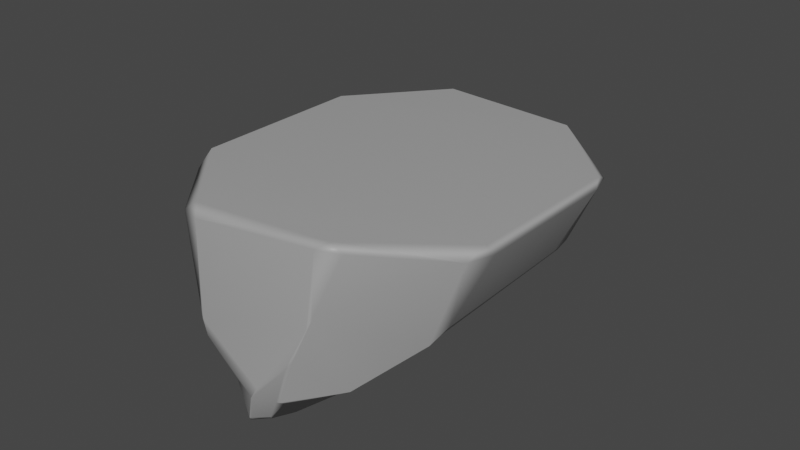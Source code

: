# Source: BlocoColor.blend  (saved by Blender 3.1.7; exported with 4.5.12 LTS)
import bpy
from mathutils import Matrix  # noqa: F401  (used for matrix-valued properties, if any)

bpy.ops.wm.read_factory_settings(use_empty=True)
scene = bpy.context.scene
scene.name = 'Scene'

# ---- collections
col_collection = bpy.data.collections.new('Collection'); scene.collection.children.link(col_collection)

# ---- materials (node trees are filled in below, after node groups)
mat_material = bpy.data.materials.new('Material')
mat_material.alpha_threshold = 0.0
mat_material.use_transparent_shadow = False
mat_material.line_color = (0.0, 0.0, 0.0, 1.0)

# ---- material node trees
mat_material.use_nodes = True; mat_material.node_tree.nodes.clear()
_N = mat_material.node_tree.nodes; _L = mat_material.node_tree.links
n0 = _N.new('ShaderNodeOutputMaterial'); n0.name = 'Material Output'; n0.location = (300, 300)
n1 = _N.new('ShaderNodeBsdfPrincipled'); n1.name = 'Principled BSDF'; n1.location = (10, 300)
n1.distribution = 'GGX'
n1.subsurface_method = 'RANDOM_WALK_SKIN'
n1.inputs[0].default_value = (0.3968, 0.3968, 0.3968, 1.0)
n1.inputs[3].default_value = 1.45
n1.inputs[27].default_value = (0.0, 0.0, 0.0, 1.0)
n1.inputs[28].default_value = 1.0
_L.new(n1.outputs[0], n0.inputs[0])
n0.is_active_output = True

# ---- world
world_world = bpy.data.worlds.new('World'); scene.world = world_world
world_world.use_nodes = True; world_world.node_tree.nodes.clear()
_N = world_world.node_tree.nodes; _L = world_world.node_tree.links
n0 = _N.new('ShaderNodeOutputWorld'); n0.name = 'World Output'; n0.location = (300, 300)
n1 = _N.new('ShaderNodeBackground'); n1.name = 'Background'; n1.location = (10, 300)
n1.inputs[0].default_value = (0.05088, 0.05088, 0.05088, 1.0)
_L.new(n1.outputs[0], n0.inputs[0])
n0.is_active_output = True
world_world.color = (0.05088, 0.05088, 0.05088)
world_world.use_sun_shadow = False
world_world.sun_shadow_jitter_overblur = 0.0

# ---- meshes
me_cube = bpy.data.meshes.new('Cube')
me_cube.from_pydata([(0.9203, 1.0, -1.0), (-1.0, 1.0, 1.0), (1.0, -1.0, -1.0), (1.0, -1.0, 1.0), (1.0, 1.0, -1.0), (1.0, 1.0, 1.0), (3.0, 1.0, 1.0), (1.08, 1.0, -1.0), (-0.4937, 1.0, 0.3333), (-0.2032, 1.0, -0.3333), (1.0, -1.0, 0.3333), (1.0, -1.0, -0.3333), (2.494, 1.0, 0.3333), (2.203, 1.0, -0.3333), (1.0, 3.0, -1.0), (1.0, 3.0, 1.0), (1.0, 3.0, -0.3333), (1.0, 3.0, 0.3333), (1.0, -1.0, -1.0), (0.9203, -0.5826, -1.0), (-1.0, -0.5826, 1.0), (-0.4679, -1.0, 1.0), (1.08, -0.5826, -1.0), (1.0, -1.0, -1.0), (2.468, -1.0, 1.0), (3.0, -0.5826, 1.0), (0.3307, -1.0, -0.3333), (-0.2032, -0.5826, -0.3333), (-0.4937, -0.5826, 0.3333), (0.06545, -1.0, 0.3333), (1.935, -1.0, 0.3333), (2.494, -0.5826, 0.3333), (2.203, -0.5826, -0.3333), (1.669, -1.0, -0.3333), (-0.2032, 2.583, -0.3333), (0.3307, 3.0, -0.3333), (0.9203, 2.583, -1.0), (1.0, 3.0, -1.0), (-0.4679, 3.0, 1.0), (-1.0, 2.583, 1.0), (1.669, 3.0, -0.3333), (2.203, 2.583, -0.3333), (1.0, 3.0, -1.0), (1.08, 2.583, -1.0), (3.0, 2.583, 1.0), (2.468, 3.0, 1.0), (0.06545, 3.0, 0.3333), (-0.4937, 2.583, 0.3333), (2.494, 2.583, 0.3333), (1.935, 3.0, 0.3333)], [], [(5, 1, 20, 21, 3), (6, 12, 48, 44), (35, 46, 17, 16), (28, 20, 1, 8), (2, 11, 26, 18), (7, 13, 32, 22), (27, 28, 8, 9), (2, 4, 7, 22, 23), (5, 3, 24, 25, 6), (3, 10, 30, 24), (12, 6, 25, 31), (9, 8, 47, 34), (11, 2, 23, 33), (10, 11, 33, 30), (10, 3, 21, 29), (13, 12, 31, 32), (0, 9, 34, 36), (17, 15, 45, 49), (14, 16, 40, 42), (16, 17, 49, 40), (0, 4, 2, 18, 19), (11, 10, 29, 26), (8, 1, 39, 47), (7, 4, 14, 42, 43), (13, 7, 43, 41), (4, 0, 36, 37, 14), (37, 35, 16, 14), (1, 5, 15, 38, 39), (5, 6, 44, 45, 15), (12, 13, 41, 48), (46, 38, 15, 17), (29, 21, 20, 28), (33, 23, 22, 32), (18, 26, 27, 19), (26, 29, 28, 27), (24, 30, 31, 25), (30, 33, 32, 31), (35, 37, 36, 34), (41, 43, 42, 40), (38, 46, 47, 39), (46, 35, 34, 47), (44, 48, 49, 45), (48, 41, 40, 49), (19, 27, 9, 0)])
_uv = me_cube.uv_layers.new(name='UVMap')
_uv.uv.foreach_set('vector', [0.625, 0.5, 0.875, 0.5, 0.875, 0.6978, 0.8085, 0.75, 0.625, 0.75, 0.625, 0.5, 0.5417, 0.5, 0.5417, 0.5, 0.625, 0.5, 0.4583, 0.3609, 0.5417, 0.3436, 0.5417, 0.5, 0.4583, 0.5, 0.5417, 0.05217, 0.625, 0.05217, 0.625, 0.25, 0.5417, 0.25, 0.375, 0.75, 0.4583, 0.75, 0.4583, 0.8891, 0.375, 0.75, 0.375, 0.5, 0.4583, 0.5, 0.4583, 0.6978, 0.375, 0.6978, 0.4583, 0.05217, 0.5417, 0.05217, 0.5417, 0.25, 0.4583, 0.25, 0.375, 0.75, 0.375, 0.5, 0.375, 0.5, 0.375, 0.6978, 0.375, 0.75, 0.625, 0.5, 0.625, 0.75, 0.625, 0.75, 0.625, 0.6978, 0.625, 0.5, 0.625, 0.75, 0.5417, 0.75, 0.5417, 0.75, 0.625, 0.75, 0.5417, 0.5, 0.625, 0.5, 0.625, 0.6978, 0.5417, 0.6978, 0.4583, 0.25, 0.5417, 0.25, 0.5417, 0.25, 0.4583, 0.25, 0.4583, 0.75, 0.375, 0.75, 0.375, 0.75, 0.4583, 0.75, 0.5417, 0.75, 0.4583, 0.75, 0.4583, 0.75, 0.5417, 0.75, 0.5417, 0.75, 0.625, 0.75, 0.625, 0.9335, 0.5417, 0.9064, 0.4583, 0.5, 0.5417, 0.5, 0.5417, 0.6978, 0.4583, 0.6978, 0.375, 0.25, 0.4583, 0.25, 0.4583, 0.25, 0.375, 0.25, 0.5417, 0.5, 0.625, 0.5, 0.625, 0.5, 0.5417, 0.5, 0.375, 0.5, 0.4583, 0.5, 0.4583, 0.5, 0.375, 0.5, 0.4583, 0.5, 0.5417, 0.5, 0.5417, 0.5, 0.4583, 0.5, 0.125, 0.5, 0.375, 0.5, 0.375, 0.75, 0.375, 0.75, 0.125, 0.6978, 0.4583, 0.75, 0.5417, 0.75, 0.5417, 0.9064, 0.4583, 0.8891, 0.5417, 0.25, 0.625, 0.25, 0.625, 0.25, 0.5417, 0.25, 0.375, 0.5, 0.375, 0.5, 0.375, 0.5, 0.375, 0.5, 0.375, 0.5, 0.4583, 0.5, 0.375, 0.5, 0.375, 0.5, 0.4583, 0.5, 0.375, 0.5, 0.125, 0.5, 0.125, 0.5, 0.375, 0.5, 0.375, 0.5, 0.375, 0.5, 0.4583, 0.3609, 0.4583, 0.5, 0.375, 0.5, 0.875, 0.5, 0.625, 0.5, 0.625, 0.5, 0.8085, 0.5, 0.875, 0.5, 0.625, 0.5, 0.625, 0.5, 0.625, 0.5, 0.625, 0.5, 0.625, 0.5, 0.5417, 0.5, 0.4583, 0.5, 0.4583, 0.5, 0.5417, 0.5, 0.5417, 0.3436, 0.625, 0.3165, 0.625, 0.5, 0.5417, 0.5, 0.5417, 0.0, 0.5921, 0.0, 0.625, 0.05217, 0.5417, 0.05217, 0.4583, 0.75, 0.375, 0.75, 0.375, 0.6978, 0.4583, 0.6978, 0.375, 0.0, 0.429, 0.0, 0.4583, 0.05217, 0.375, 0.05217, 0.4583, 0.0, 0.5222, 0.0, 0.5417, 0.05217, 0.4583, 0.05217, 0.625, 0.75, 0.5417, 0.75, 0.5417, 0.6978, 0.625, 0.6978, 0.5417, 0.75, 0.4583, 0.75, 0.4583, 0.6978, 0.5417, 0.6978, 0.4583, 0.3609, 0.375, 0.5, 0.375, 0.25, 0.4583, 0.25, 0.4583, 0.5, 0.375, 0.5, 0.375, 0.5, 0.4583, 0.5, 0.625, 0.3165, 0.5417, 0.3436, 0.5417, 0.25, 0.625, 0.25, 0.5417, 0.3436, 0.4583, 0.3609, 0.4583, 0.25, 0.5417, 0.25, 0.625, 0.5, 0.5417, 0.5, 0.5417, 0.5, 0.625, 0.5, 0.5417, 0.5, 0.4583, 0.5, 0.4583, 0.5, 0.5417, 0.5, 0.375, 0.05217, 0.4583, 0.05217, 0.4583, 0.25, 0.375, 0.25])
me_cube.materials.append(mat_material)
me_cube.use_remesh_preserve_volume = False
me_cube.use_remesh_preserve_attributes = False
me_cube.use_mirror_vertex_groups = False
me_cube.update()

# ---- objects
ob_cube = bpy.data.objects.new('Cube', me_cube)

# ---- transforms, parenting, visibility, modifiers, constraints
ob_cube.location = (-1.0, 0.0, 0.0)
ob_cube.lock_rotations_4d = False
ob_cube.empty_display_type = 'ARROWS'
ob_cube.lineart.crease_threshold = 0.0
_m = ob_cube.modifiers.new('Subdivision', 'SUBSURF')
_m.subdivision_type = 'SIMPLE'
_m.levels = 5
_m = ob_cube.modifiers.new('Displace', 'DISPLACE')
_m.mid_level = 0.0
_m.strength = 0.2
_m = ob_cube.modifiers.new('Decimate', 'DECIMATE')
_m.ratio = 0.1
_m = ob_cube.modifiers.new('Decimate.001', 'DECIMATE')
_m.decimate_type = 'DISSOLVE'
_m.angle_limit = 0.2618
_m = ob_cube.modifiers.new('Smooth', 'SMOOTH')
_m.iterations = 4
_m = ob_cube.modifiers.new('Bevel', 'BEVEL')
_m.width = 10.0
_m.width_pct = 10.0
_m.angle_limit = 0.3491
_m.use_clamp_overlap = False
_m.offset_type = 'PERCENT'
_m = ob_cube.modifiers.new('WeightedNormal', 'WEIGHTED_NORMAL')
_m = ob_cube.modifiers.new('Triangulate', 'TRIANGULATE')
_m.keep_custom_normals = True

# ---- collection membership
col_collection.objects.link(ob_cube)

# ---- scene / render settings (as saved in the file)
scene.frame_start = 1; scene.frame_end = 250; scene.frame_set(1)
scene.render.engine = 'BLENDER_EEVEE_NEXT'
scene.cycles.sampling_pattern = 'TABULATED_SOBOL'
scene.cycles.use_light_tree = False
scene.view_settings.view_transform = 'Filmic'
bpy.context.view_layer.update()

# ---- added for rendering (the .blend has no active camera and no usable light): camera, sun
cam_auto = bpy.data.cameras.new('AutoCamera')
cam_auto.lens = 50.0
cam_auto.sensor_width = 36.0
cam_auto.clip_end = 1000.0
ob_auto_camera = bpy.data.objects.new('AutoCamera', cam_auto)
scene.collection.objects.link(ob_auto_camera)
ob_auto_camera.location = (6.01075, -6.21913, 4.80958)
ob_auto_camera.rotation_euler = (1.09748, -7.21219e-08, 0.694738)
scene.camera = ob_auto_camera
light_auto_sun = bpy.data.lights.new('AutoSun', 'SUN')
light_auto_sun.energy = 3.0
light_auto_sun.angle = 0.0523599
ob_auto_sun = bpy.data.objects.new('AutoSun', light_auto_sun)
scene.collection.objects.link(ob_auto_sun)
ob_auto_sun.rotation_euler = (0.872665, 0.174533, 0.523599)
bpy.context.view_layer.update()
